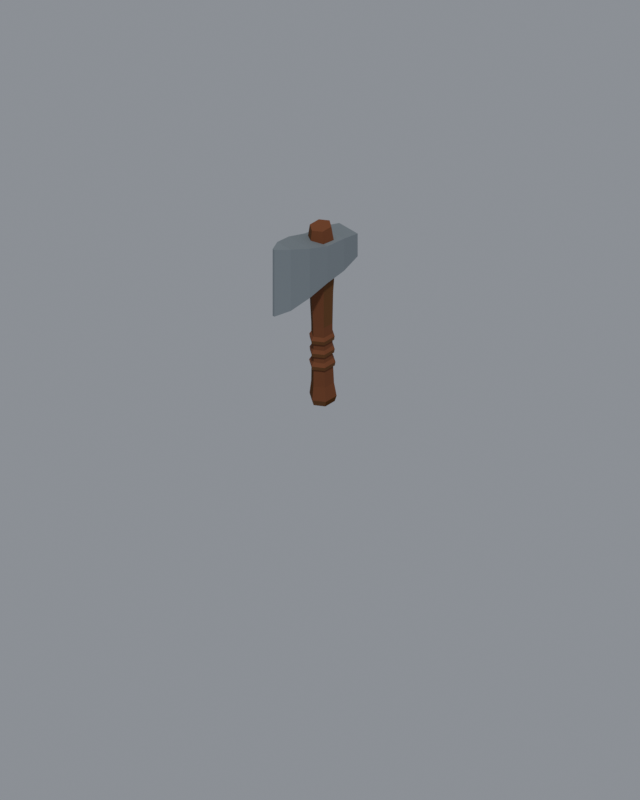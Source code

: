 # Source: axe_a.blend  (saved by Blender 5.2.44; exported with 4.5.12 LTS)
import bpy
from mathutils import Matrix  # noqa: F401  (used for matrix-valued properties, if any)

bpy.ops.wm.read_factory_settings(use_empty=True)
scene = bpy.context.scene
scene.name = 'Scene'

# ---- materials (node trees are filled in below, after node groups)
mat_wood_mid = bpy.data.materials.new('wood_mid')
mat_wood_mid.diffuse_color = (0.1333, 0.0549, 0.01961, 1.0)
mat_wood = bpy.data.materials.new('wood')
mat_wood.diffuse_color = (0.1608, 0.0549, 0.02353, 1.0)
mat_wood_dark = bpy.data.materials.new('wood_dark')
mat_wood_dark.diffuse_color = (0.09412, 0.03137, 0.003922, 1.0)
mat_iron_mid = bpy.data.materials.new('iron_mid')
mat_iron_mid.diffuse_color = (0.2196, 0.2549, 0.2784, 1.0)
mat_iron = bpy.data.materials.new('iron')
mat_iron.diffuse_color = (0.1765, 0.2039, 0.2196, 1.0)
mat_iron_dark = bpy.data.materials.new('iron_dark')
mat_iron_dark.diffuse_color = (0.1804, 0.2, 0.2196, 1.0)

# ---- material node trees
mat_wood_mid.use_nodes = True; mat_wood_mid.node_tree.nodes.clear()
_N = mat_wood_mid.node_tree.nodes; _L = mat_wood_mid.node_tree.links
n0 = _N.new('ShaderNodeBsdfPrincipled'); n0.name = 'Principled BSDF'; n0.location = (-200, 100)
n0.inputs[0].default_value = (0.1333, 0.0549, 0.01961, 1.0)
n0.inputs[2].default_value = 0.82
n0.inputs[10].default_value = 0.005
n0.inputs[13].default_value = 0.06
n1 = _N.new('ShaderNodeOutputMaterial'); n1.name = 'Material Output'; n1.location = (200, 100)
_L.new(n0.outputs[0], n1.inputs[0])
n1.is_active_output = True
mat_wood.use_nodes = True; mat_wood.node_tree.nodes.clear()
_N = mat_wood.node_tree.nodes; _L = mat_wood.node_tree.links
n0 = _N.new('ShaderNodeBsdfPrincipled'); n0.name = 'Principled BSDF'; n0.location = (-200, 100)
n0.inputs[0].default_value = (0.1608, 0.0549, 0.02353, 1.0)
n0.inputs[2].default_value = 0.82
n0.inputs[10].default_value = 0.005
n0.inputs[13].default_value = 0.06
n1 = _N.new('ShaderNodeOutputMaterial'); n1.name = 'Material Output'; n1.location = (200, 100)
_L.new(n0.outputs[0], n1.inputs[0])
n1.is_active_output = True
mat_wood_dark.use_nodes = True; mat_wood_dark.node_tree.nodes.clear()
_N = mat_wood_dark.node_tree.nodes; _L = mat_wood_dark.node_tree.links
n0 = _N.new('ShaderNodeBsdfPrincipled'); n0.name = 'Principled BSDF'; n0.location = (-200, 100)
n0.inputs[0].default_value = (0.09412, 0.03137, 0.003922, 1.0)
n0.inputs[2].default_value = 0.82
n0.inputs[10].default_value = 0.005
n0.inputs[13].default_value = 0.06
n1 = _N.new('ShaderNodeOutputMaterial'); n1.name = 'Material Output'; n1.location = (200, 100)
_L.new(n0.outputs[0], n1.inputs[0])
n1.is_active_output = True
mat_iron_mid.use_nodes = True; mat_iron_mid.node_tree.nodes.clear()
_N = mat_iron_mid.node_tree.nodes; _L = mat_iron_mid.node_tree.links
n0 = _N.new('ShaderNodeBsdfPrincipled'); n0.name = 'Principled BSDF'; n0.location = (-200, 100)
n0.inputs[0].default_value = (0.2196, 0.2549, 0.2784, 1.0)
n0.inputs[2].default_value = 0.82
n0.inputs[10].default_value = 0.005
n0.inputs[13].default_value = 0.06
n1 = _N.new('ShaderNodeOutputMaterial'); n1.name = 'Material Output'; n1.location = (200, 100)
_L.new(n0.outputs[0], n1.inputs[0])
n1.is_active_output = True
mat_iron.use_nodes = True; mat_iron.node_tree.nodes.clear()
_N = mat_iron.node_tree.nodes; _L = mat_iron.node_tree.links
n0 = _N.new('ShaderNodeBsdfPrincipled'); n0.name = 'Principled BSDF'; n0.location = (-200, 100)
n0.inputs[0].default_value = (0.1765, 0.2039, 0.2196, 1.0)
n0.inputs[2].default_value = 0.82
n0.inputs[10].default_value = 0.005
n0.inputs[13].default_value = 0.06
n1 = _N.new('ShaderNodeOutputMaterial'); n1.name = 'Material Output'; n1.location = (200, 100)
_L.new(n0.outputs[0], n1.inputs[0])
n1.is_active_output = True
mat_iron_dark.use_nodes = True; mat_iron_dark.node_tree.nodes.clear()
_N = mat_iron_dark.node_tree.nodes; _L = mat_iron_dark.node_tree.links
n0 = _N.new('ShaderNodeBsdfPrincipled'); n0.name = 'Principled BSDF'; n0.location = (-200, 100)
n0.inputs[0].default_value = (0.1804, 0.2, 0.2196, 1.0)
n0.inputs[2].default_value = 0.82
n0.inputs[10].default_value = 0.005
n0.inputs[13].default_value = 0.06
n1 = _N.new('ShaderNodeOutputMaterial'); n1.name = 'Material Output'; n1.location = (200, 100)
_L.new(n0.outputs[0], n1.inputs[0])
n1.is_active_output = True

# ---- world
world_world = bpy.data.worlds.new('World'); scene.world = world_world
world_world.use_nodes = True; world_world.node_tree.nodes.clear()
_N = world_world.node_tree.nodes; _L = world_world.node_tree.links
n0 = _N.new('ShaderNodeBackground'); n0.name = 'Background'; n0.location = (-200, 100)
n0.inputs[0].default_value = (0.62, 0.66, 0.72, 1.0)
n0.inputs[1].default_value = 0.42
n1 = _N.new('ShaderNodeOutputWorld'); n1.name = 'World Output'; n1.location = (200, 100)
_L.new(n0.outputs[0], n1.inputs[0])
n1.is_active_output = True

# ---- cameras
cam_cam = bpy.data.cameras.new('Cam')
cam_cam.type = 'ORTHO'
cam_cam.ortho_scale = 1.667

# ---- lights
light_sun = bpy.data.lights.new('Sun', 'SUN')
light_sun.angle = 0.06981
light_sun.energy = 2.05

# ---- meshes
me_handle = bpy.data.meshes.new('handle')
me_handle.from_pydata([(0.02071, 0.01395, 0.0), (1.458e-18, 0.02779, 0.0), (-0.02085, 0.01405, 0.0), (-0.02059, -0.01387, 0.0), (-4.412e-18, -0.02802, 0.0), (0.02072, -0.01396, 0.0), (0.02402, 0.01585, 0.014), (1.715e-18, 0.03201, 0.014), (-0.02401, 0.01584, 0.014), (-0.02421, -0.01598, 0.014), (-5.096e-18, -0.0317, 0.014), (0.02403, -0.01586, 0.014), (0.02006, 0.01478, 0.048), (1.431e-18, 0.0286, 0.048), (-0.01993, 0.01468, 0.048), (-0.01997, -0.01233, 0.048), (-4.274e-18, -0.02607, 0.048), (0.02029, -0.01252, 0.048), (0.01839, 0.01523, 0.12), (1.295e-18, 0.02774, 0.12), (-0.01855, 0.01536, 0.12), (-0.01818, -0.009902, 0.12), (-3.925e-18, -0.02277, 0.12), (0.01828, -0.009955, 0.12), (0.01856, 0.01647, 0.2), (1.312e-18, 0.02916, 0.2), (-0.01863, 0.01653, 0.2), (-0.01883, -0.009061, 0.2), (-3.94e-18, -0.02165, 0.2), (0.01874, -0.009016, 0.2), (0.02102, 0.01926, 0.28), (1.478e-18, 0.03331, 0.28), (-0.02098, 0.01922, 0.28), (-0.02076, -0.009113, 0.28), (-4.403e-18, -0.02318, 0.28), (0.02082, -0.009142, 0.28), (0.02486, 0.02259, 0.345), (1.749e-18, 0.03894, 0.345), (-0.02467, 0.02241, 0.345), (-0.02481, -0.01052, 0.345), (-5.248e-18, -0.02697, 0.345), (0.02466, -0.01045, 0.345), (0.02423, 0.02284, 0.405), (1.71e-18, 0.03897, 0.405), (-0.02394, 0.02257, 0.405), (-0.02411, -0.009515, 0.405), (-5.11e-18, -0.02561, 0.405), (0.02427, -0.009577, 0.405), (0.01871, 0.0202, 0.448), (1.31e-18, 0.03305, 0.448), (-0.01881, 0.02031, 0.448), (-0.01847, -0.00605, 0.448), (-3.943e-18, -0.01917, 0.448), (0.01872, -0.006134, 0.448), (0.02153, 0.01674, 0.092), (1.534e-18, 0.03166, 0.092), (-0.02148, 0.0167, 0.092), (-0.02178, -0.0128, 0.092), (-4.629e-18, -0.02772, 0.092), (0.02173, -0.01277, 0.092), (0.02319, 0.0179, 0.101), (1.62e-18, 0.03331, 0.101), (-0.0231, 0.01783, 0.101), (-0.02305, -0.01367, 0.101), (-4.887e-18, -0.02939, 0.101), (0.02298, -0.01363, 0.101), (0.0188, 0.0149, 0.11), (1.332e-18, 0.02779, 0.11), (-0.01865, 0.01478, 0.11), (-0.01873, -0.01072, 0.11), (-3.921e-18, -0.02319, 0.11), (0.01874, -0.01073, 0.11), (0.02102, 0.01711, 0.125), (1.497e-18, 0.03177, 0.125), (-0.0211, 0.01717, 0.125), (-0.02086, -0.01165, 0.125), (-4.434e-18, -0.02602, 0.125), (0.02103, -0.01175, 0.125), (0.02198, 0.01773, 0.134), (1.569e-18, 0.03313, 0.134), (-0.02205, 0.01779, 0.134), (-0.02203, -0.01246, 0.134), (-4.667e-18, -0.02754, 0.134), (0.02234, -0.01264, 0.134), (0.01788, 0.01492, 0.143), (1.267e-18, 0.02726, 0.143), (-0.01798, 0.015, 0.143), (-0.01817, -0.009768, 0.143), (-3.788e-18, -0.02186, 0.143), (0.018, -0.00968, 0.143), (0.02114, 0.01766, 0.158), (1.505e-18, 0.03238, 0.158), (-0.02126, 0.01776, 0.158), (-0.02128, -0.01139, 0.158), (-4.458e-18, -0.02565, 0.158), (0.02108, -0.01128, 0.158), (0.02232, 0.01845, 0.167), (1.596e-18, 0.03413, 0.167), (-0.02261, 0.01869, 0.167), (-0.02222, -0.01208, 0.167), (-4.715e-18, -0.02732, 0.167), (0.02226, -0.0121, 0.167), (0.01806, 0.01553, 0.176), (1.284e-18, 0.02805, 0.176), (-0.0182, 0.01565, 0.176), (-0.01807, -0.009229, 0.176), (-3.811e-18, -0.02149, 0.176), (0.01813, -0.00926, 0.176)], [], [(0, 1, 7, 6), (1, 2, 8, 7), (2, 3, 9, 8), (3, 4, 10, 9), (4, 5, 11, 10), (5, 0, 6, 11), (6, 7, 13, 12), (7, 8, 14, 13), (8, 9, 15, 14), (9, 10, 16, 15), (10, 11, 17, 16), (11, 6, 12, 17), (12, 13, 19, 18), (13, 14, 20, 19), (14, 15, 21, 20), (15, 16, 22, 21), (16, 17, 23, 22), (17, 12, 18, 23), (18, 19, 25, 24), (19, 20, 26, 25), (20, 21, 27, 26), (21, 22, 28, 27), (22, 23, 29, 28), (23, 18, 24, 29), (24, 25, 31, 30), (25, 26, 32, 31), (26, 27, 33, 32), (27, 28, 34, 33), (28, 29, 35, 34), (29, 24, 30, 35), (30, 31, 37, 36), (31, 32, 38, 37), (32, 33, 39, 38), (33, 34, 40, 39), (34, 35, 41, 40), (35, 30, 36, 41), (36, 37, 43, 42), (37, 38, 44, 43), (38, 39, 45, 44), (39, 40, 46, 45), (40, 41, 47, 46), (41, 36, 42, 47), (42, 43, 49, 48), (43, 44, 50, 49), (44, 45, 51, 50), (45, 46, 52, 51), (46, 47, 53, 52), (47, 42, 48, 53), (0, 5, 4, 3, 2, 1), (48, 49, 50, 51, 52, 53), (54, 55, 61, 60), (55, 56, 62, 61), (56, 57, 63, 62), (57, 58, 64, 63), (58, 59, 65, 64), (59, 54, 60, 65), (60, 61, 67, 66), (61, 62, 68, 67), (62, 63, 69, 68), (63, 64, 70, 69), (64, 65, 71, 70), (65, 60, 66, 71), (54, 59, 58, 57, 56, 55), (66, 67, 68, 69, 70, 71), (72, 73, 79, 78), (73, 74, 80, 79), (74, 75, 81, 80), (75, 76, 82, 81), (76, 77, 83, 82), (77, 72, 78, 83), (78, 79, 85, 84), (79, 80, 86, 85), (80, 81, 87, 86), (81, 82, 88, 87), (82, 83, 89, 88), (83, 78, 84, 89), (72, 77, 76, 75, 74, 73), (84, 85, 86, 87, 88, 89), (90, 91, 97, 96), (91, 92, 98, 97), (92, 93, 99, 98), (93, 94, 100, 99), (94, 95, 101, 100), (95, 90, 96, 101), (96, 97, 103, 102), (97, 98, 104, 103), (98, 99, 105, 104), (99, 100, 106, 105), (100, 101, 107, 106), (101, 96, 102, 107), (90, 95, 94, 93, 92, 91), (102, 103, 104, 105, 106, 107)])
me_handle.polygons.foreach_set('material_index', [2, 0, 2, 2, 2, 2, 2, 1, 1, 2, 2, 2, 2, 1, 1, 2, 2, 2, 2, 1, 1, 2, 2, 2, 2, 1, 0, 2, 2, 2, 2, 1, 0, 2, 2, 2, 2, 1, 1, 2, 2, 2, 0, 1, 1, 2, 2, 2, 2, 1, 2, 0, 0, 2, 2, 2, 1, 1, 1, 1, 2, 2, 2, 1, 2, 0, 0, 2, 2, 2, 1, 1, 1, 1, 2, 2, 2, 1, 2, 0, 0, 2, 2, 2, 1, 1, 1, 1, 2, 2, 2, 1])
me_handle.materials.append(mat_wood_mid)
me_handle.materials.append(mat_wood)
me_handle.materials.append(mat_wood_dark)
me_handle.update()
me_head = bpy.data.meshes.new('head')
me_head.from_pydata([(0.027, -0.075, 0.342), (0.027, -0.075, 0.4), (-0.027, -0.075, 0.4), (-0.027, -0.075, 0.342), (0.032, -0.03, 0.33), (0.032, -0.03, 0.412), (-0.032, -0.03, 0.412), (-0.032, -0.03, 0.33), (0.033, 0.02, 0.324), (0.033, 0.02, 0.418), (-0.033, 0.02, 0.418), (-0.033, 0.02, 0.324), (0.031, 0.07, 0.31), (0.031, 0.07, 0.436), (-0.031, 0.07, 0.436), (-0.031, 0.07, 0.31), (0.02, 0.115, 0.294), (0.02, 0.115, 0.45), (-0.02, 0.115, 0.45), (-0.02, 0.115, 0.294), (0.0025, 0.146, 0.286), (0.0025, 0.146, 0.456), (-0.0025, 0.146, 0.456), (-0.0025, 0.146, 0.286)], [], [(0, 4, 5, 1), (1, 5, 6, 2), (2, 6, 7, 3), (3, 7, 4, 0), (4, 8, 9, 5), (5, 9, 10, 6), (6, 10, 11, 7), (7, 11, 8, 4), (8, 12, 13, 9), (9, 13, 14, 10), (10, 14, 15, 11), (11, 15, 12, 8), (12, 16, 17, 13), (13, 17, 18, 14), (14, 18, 19, 15), (15, 19, 16, 12), (16, 20, 21, 17), (17, 21, 22, 18), (18, 22, 23, 19), (19, 23, 20, 16), (0, 1, 2, 3), (20, 23, 22, 21)])
me_head.polygons.foreach_set('material_index', [2, 1, 0, 2, 2, 1, 0, 2, 2, 1, 0, 2, 2, 1, 0, 2, 2, 1, 0, 2, 2, 0])
me_head.materials.append(mat_iron_mid)
me_head.materials.append(mat_iron)
me_head.materials.append(mat_iron_dark)
me_head.update()

# ---- objects
ob_cam = bpy.data.objects.new('Cam', cam_cam)
ob_sun = bpy.data.objects.new('Sun', light_sun)
ob_handle = bpy.data.objects.new('handle', me_handle)
ob_head = bpy.data.objects.new('head', me_head)

# ---- transforms, parenting, visibility, modifiers, constraints
ob_cam.location = (-23.09, 23.09, 23.09)
ob_cam.rotation_euler = (0.9553, -0.0, -2.356)
ob_sun.location = (0.0, 0.0, 0.0)
ob_sun.rotation_euler = (0.4893, -0.0, -2.266)
ob_handle.location = (0.0, 0.0, 0.0)
ob_head.location = (0.0, 0.0, 0.0)

# ---- collection membership
scene.collection.objects.link(ob_cam)
scene.collection.objects.link(ob_sun)
scene.collection.objects.link(ob_handle)
scene.collection.objects.link(ob_head)

# ---- scene / render settings (as saved in the file)
scene.camera = ob_cam
scene.frame_start = 1; scene.frame_end = 250; scene.frame_set(1)
scene.render.engine = 'BLENDER_EEVEE_NEXT'
scene.render.resolution_x = 512
scene.render.resolution_y = 640
scene.render.film_transparent = True
scene.render.bake_bias = 0.0
scene.render.bake_samples = 0
scene.render.compositor_device = 'GPU'
scene.eevee.use_volume_custom_range = False
scene.eevee.fast_gi_thickness_near = 0.1
scene.eevee.fast_gi_thickness_far = 0.0
scene.eevee.ray_tracing_options.screen_trace_thickness = 0.1
scene.view_settings.view_transform = 'Standard'
bpy.context.view_layer.update()
